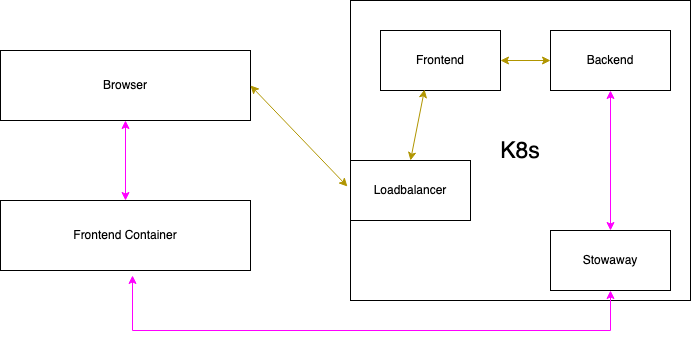

The diagram above was exported from draw.io. Its source (the exported page's mxGraphModel, read from the mxfile embedded in the PNG):
<mxGraphModel dx="1137" dy="706" grid="1" gridSize="10" guides="1" tooltips="1" connect="1" arrows="1" fold="1" page="1" pageScale="1" pageWidth="827" pageHeight="1169" math="0" shadow="0">
  <root>
    <mxCell id="0" />
    <mxCell id="1" parent="0" />
    <mxCell id="oJ6Z7tNY7Ok8IzEp2SA3-3" value="&lt;font style=&quot;font-size: 23px;&quot;&gt;K8s&lt;/font&gt;" style="rounded=0;whiteSpace=wrap;html=1;" vertex="1" parent="1">
      <mxGeometry x="370" y="60" width="340" height="300" as="geometry" />
    </mxCell>
    <mxCell id="oJ6Z7tNY7Ok8IzEp2SA3-1" value="Frontend" style="rounded=0;whiteSpace=wrap;html=1;" vertex="1" parent="1">
      <mxGeometry x="400" y="90" width="120" height="60" as="geometry" />
    </mxCell>
    <mxCell id="oJ6Z7tNY7Ok8IzEp2SA3-2" value="Backend" style="rounded=0;whiteSpace=wrap;html=1;" vertex="1" parent="1">
      <mxGeometry x="570" y="90" width="120" height="60" as="geometry" />
    </mxCell>
    <mxCell id="oJ6Z7tNY7Ok8IzEp2SA3-4" value="Frontend Container" style="rounded=0;whiteSpace=wrap;html=1;" vertex="1" parent="1">
      <mxGeometry x="20" y="260" width="250" height="70" as="geometry" />
    </mxCell>
    <mxCell id="oJ6Z7tNY7Ok8IzEp2SA3-5" value="Browser" style="rounded=0;whiteSpace=wrap;html=1;" vertex="1" parent="1">
      <mxGeometry x="20" y="110" width="250" height="70" as="geometry" />
    </mxCell>
    <mxCell id="oJ6Z7tNY7Ok8IzEp2SA3-6" value="" style="endArrow=classic;startArrow=classic;html=1;rounded=0;exitX=1;exitY=0.5;exitDx=0;exitDy=0;entryX=-0.009;entryY=0.62;entryDx=0;entryDy=0;entryPerimeter=0;fillColor=#e3c800;strokeColor=#B09500;" edge="1" parent="1" source="oJ6Z7tNY7Ok8IzEp2SA3-5" target="oJ6Z7tNY7Ok8IzEp2SA3-3">
      <mxGeometry width="50" height="50" relative="1" as="geometry">
        <mxPoint x="430" y="410" as="sourcePoint" />
        <mxPoint x="480" y="360" as="targetPoint" />
      </mxGeometry>
    </mxCell>
    <mxCell id="oJ6Z7tNY7Ok8IzEp2SA3-7" value="Loadbalancer" style="rounded=0;whiteSpace=wrap;html=1;" vertex="1" parent="1">
      <mxGeometry x="370" y="220" width="120" height="60" as="geometry" />
    </mxCell>
    <mxCell id="oJ6Z7tNY7Ok8IzEp2SA3-8" value="" style="endArrow=classic;startArrow=classic;html=1;rounded=0;entryX=0.367;entryY=0.983;entryDx=0;entryDy=0;entryPerimeter=0;exitX=0.5;exitY=0;exitDx=0;exitDy=0;fillColor=#e3c800;strokeColor=#B09500;" edge="1" parent="1" source="oJ6Z7tNY7Ok8IzEp2SA3-7" target="oJ6Z7tNY7Ok8IzEp2SA3-1">
      <mxGeometry width="50" height="50" relative="1" as="geometry">
        <mxPoint x="430" y="360" as="sourcePoint" />
        <mxPoint x="480" y="310" as="targetPoint" />
      </mxGeometry>
    </mxCell>
    <mxCell id="oJ6Z7tNY7Ok8IzEp2SA3-9" value="" style="endArrow=classic;startArrow=classic;html=1;rounded=0;exitX=1;exitY=0.5;exitDx=0;exitDy=0;fillColor=#e3c800;strokeColor=#B09500;" edge="1" parent="1" source="oJ6Z7tNY7Ok8IzEp2SA3-1">
      <mxGeometry width="50" height="50" relative="1" as="geometry">
        <mxPoint x="430" y="360" as="sourcePoint" />
        <mxPoint x="570" y="120" as="targetPoint" />
      </mxGeometry>
    </mxCell>
    <mxCell id="oJ6Z7tNY7Ok8IzEp2SA3-10" value="Stowaway" style="rounded=0;whiteSpace=wrap;html=1;" vertex="1" parent="1">
      <mxGeometry x="570" y="290" width="120" height="60" as="geometry" />
    </mxCell>
    <mxCell id="oJ6Z7tNY7Ok8IzEp2SA3-11" value="" style="endArrow=classic;startArrow=classic;html=1;rounded=0;fontSize=23;entryX=0.528;entryY=1.071;entryDx=0;entryDy=0;entryPerimeter=0;exitX=0.5;exitY=1;exitDx=0;exitDy=0;strokeColor=#FF00FF;" edge="1" parent="1" source="oJ6Z7tNY7Ok8IzEp2SA3-10" target="oJ6Z7tNY7Ok8IzEp2SA3-4">
      <mxGeometry width="50" height="50" relative="1" as="geometry">
        <mxPoint x="430" y="360" as="sourcePoint" />
        <mxPoint x="480" y="310" as="targetPoint" />
        <Array as="points">
          <mxPoint x="630" y="390" />
          <mxPoint x="152" y="390" />
        </Array>
      </mxGeometry>
    </mxCell>
    <mxCell id="oJ6Z7tNY7Ok8IzEp2SA3-12" value="" style="endArrow=classic;startArrow=classic;html=1;rounded=0;fontSize=23;entryX=0.5;entryY=1;entryDx=0;entryDy=0;exitX=0.5;exitY=0;exitDx=0;exitDy=0;strokeColor=#FF00FF;" edge="1" parent="1" source="oJ6Z7tNY7Ok8IzEp2SA3-10" target="oJ6Z7tNY7Ok8IzEp2SA3-2">
      <mxGeometry width="50" height="50" relative="1" as="geometry">
        <mxPoint x="430" y="360" as="sourcePoint" />
        <mxPoint x="480" y="310" as="targetPoint" />
      </mxGeometry>
    </mxCell>
    <mxCell id="oJ6Z7tNY7Ok8IzEp2SA3-13" value="" style="endArrow=classic;startArrow=classic;html=1;rounded=0;fontSize=23;entryX=0.5;entryY=1;entryDx=0;entryDy=0;fillColor=#cdeb8b;strokeColor=#FF00FF;" edge="1" parent="1" source="oJ6Z7tNY7Ok8IzEp2SA3-4" target="oJ6Z7tNY7Ok8IzEp2SA3-5">
      <mxGeometry width="50" height="50" relative="1" as="geometry">
        <mxPoint x="430" y="360" as="sourcePoint" />
        <mxPoint x="480" y="310" as="targetPoint" />
      </mxGeometry>
    </mxCell>
  </root>
</mxGraphModel>